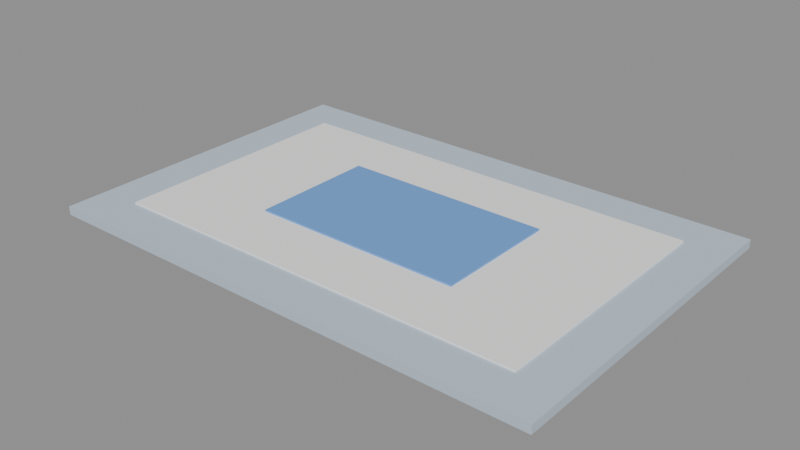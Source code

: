 # Source: PISO_TAPETE_QUARTO2_v01.blend  (saved by Blender 4.2.66; exported with 4.5.12 LTS)
import bpy
from mathutils import Matrix  # noqa: F401  (used for matrix-valued properties, if any)

bpy.ops.wm.read_factory_settings(use_empty=True)
scene = bpy.context.scene
scene.name = 'Scene'

# ---- materials (node trees are filled in below, after node groups)
mat_polyroom_pbr = bpy.data.materials.new('Polyroom_PBR')

# ---- material node trees
mat_polyroom_pbr.use_nodes = True; mat_polyroom_pbr.node_tree.nodes.clear()
_N = mat_polyroom_pbr.node_tree.nodes; _L = mat_polyroom_pbr.node_tree.links
n0 = _N.new('ShaderNodeOutputMaterial'); n0.name = 'Material Output'; n0.location = (0, 0)
n1 = _N.new('ShaderNodeBsdfPrincipled'); n1.name = 'Principled BSDF'; n1.location = (0, 0)
n1.inputs[2].default_value = 0.8
n2 = _N.new('ShaderNodeVertexColor'); n2.name = 'Color Attribute'; n2.location = (0, 0)
n2.layer_name = 'Color'
_L.new(n2.outputs[0], n1.inputs[0])
_L.new(n1.outputs[0], n0.inputs[0])
n0.is_active_output = True

# ---- meshes
me_piso_tapete_quarto2_v01 = bpy.data.meshes.new('PISO_TAPETE_QUARTO2_v01')
me_piso_tapete_quarto2_v01.from_pydata([(-0.6, -0.4, 0.0), (-0.6, -0.4, 0.02), (-0.6, 0.4, 0.0), (-0.6, 0.4, 0.02), (0.6, -0.4, 0.0), (0.6, -0.4, 0.02), (0.6, 0.4, 0.0), (0.6, 0.4, 0.02), (-0.5, -0.3, 0.0), (-0.5, -0.3, 0.024), (-0.5, 0.3, 0.0), (-0.5, 0.3, 0.024), (0.5, -0.3, 0.0), (0.5, -0.3, 0.024), (0.5, 0.3, 0.0), (0.5, 0.3, 0.024), (-0.25, -0.15, 0.0), (-0.25, -0.15, 0.028), (-0.25, 0.15, 0.0), (-0.25, 0.15, 0.028), (0.25, -0.15, 0.0), (0.25, -0.15, 0.028), (0.25, 0.15, 0.0), (0.25, 0.15, 0.028)], [], [(0, 1, 3, 2), (2, 3, 7, 6), (6, 7, 5, 4), (4, 5, 1, 0), (2, 6, 4, 0), (7, 3, 1, 5), (8, 9, 11, 10), (10, 11, 15, 14), (14, 15, 13, 12), (12, 13, 9, 8), (10, 14, 12, 8), (15, 11, 9, 13), (16, 17, 19, 18), (18, 19, 23, 22), (22, 23, 21, 20), (20, 21, 17, 16), (18, 22, 20, 16), (23, 19, 17, 21)])
_uv = me_piso_tapete_quarto2_v01.uv_layers.new(name='UVMap')
_uv.uv.foreach_set('vector', [0.8276, 0.3613, 0.8187, 0.3613, 0.8187, 0.005178, 0.8276, 0.005178, 0.747, 0.5393, 0.7381, 0.5393, 0.7381, 0.005178, 0.747, 0.005178, 0.8469, 0.3613, 0.838, 0.3613, 0.838, 0.005178, 0.8469, 0.005178, 0.7663, 0.5393, 0.7574, 0.5393, 0.7574, 0.005178, 0.7663, 0.005178, 0.3613, 0.005178, 0.3613, 0.5393, 0.005178, 0.5393, 0.005178, 0.005178, 0.7277, 0.005178, 0.7277, 0.5393, 0.3716, 0.5393, 0.3716, 0.005178, 0.8585, 0.8168, 0.8478, 0.8168, 0.8478, 0.5497, 0.8585, 0.5497, 0.7873, 0.4503, 0.7766, 0.4503, 0.7766, 0.005178, 0.7873, 0.005178, 0.8679, 0.2723, 0.8572, 0.2723, 0.8572, 0.005178, 0.8679, 0.005178, 0.8083, 0.4503, 0.7977, 0.4503, 0.7977, 0.005178, 0.8083, 0.005178, 0.2723, 0.5497, 0.2723, 0.9948, 0.005178, 0.9948, 0.005178, 0.5497, 0.5497, 0.5497, 0.5497, 0.9948, 0.2826, 0.9948, 0.2826, 0.5497, 0.8312, 0.5052, 0.8187, 0.5052, 0.8187, 0.3716, 0.8312, 0.3716, 0.8697, 0.5052, 0.8572, 0.5052, 0.8572, 0.2826, 0.8697, 0.2826, 0.8907, 0.1387, 0.8782, 0.1387, 0.8782, 0.005178, 0.8907, 0.005178, 0.8813, 0.7723, 0.8689, 0.7723, 0.8689, 0.5497, 0.8813, 0.5497, 0.6936, 0.5497, 0.6936, 0.7723, 0.56, 0.7723, 0.56, 0.5497, 0.8375, 0.5497, 0.8375, 0.7723, 0.7039, 0.7723, 0.7039, 0.5497])
_ca = me_piso_tapete_quarto2_v01.color_attributes.new('Color', 'FLOAT_COLOR', 'POINT')
_ca.data.foreach_set('color', [0.52, 0.62, 0.72, 1.0, 0.52, 0.62, 0.72, 1.0, 0.52, 0.62, 0.72, 1.0, 0.52, 0.62, 0.72, 1.0, 0.52, 0.62, 0.72, 1.0, 0.52, 0.62, 0.72, 1.0, 0.52, 0.62, 0.72, 1.0, 0.52, 0.62, 0.72, 1.0, 0.95, 0.95, 0.94, 1.0, 0.95, 0.95, 0.94, 1.0, 0.95, 0.95, 0.94, 1.0, 0.95, 0.95, 0.94, 1.0, 0.95, 0.95, 0.94, 1.0, 0.95, 0.95, 0.94, 1.0, 0.95, 0.95, 0.94, 1.0, 0.95, 0.95, 0.94, 1.0, 0.15, 0.35, 0.75, 1.0, 0.15, 0.35, 0.75, 1.0, 0.15, 0.35, 0.75, 1.0, 0.15, 0.35, 0.75, 1.0, 0.15, 0.35, 0.75, 1.0, 0.15, 0.35, 0.75, 1.0, 0.15, 0.35, 0.75, 1.0, 0.15, 0.35, 0.75, 1.0])
me_piso_tapete_quarto2_v01.materials.append(mat_polyroom_pbr)
me_piso_tapete_quarto2_v01.update()

# ---- objects
ob_piso_tapete_quarto2_v01 = bpy.data.objects.new('PISO_TAPETE_QUARTO2_v01', me_piso_tapete_quarto2_v01)

# ---- transforms, parenting, visibility, modifiers, constraints
ob_piso_tapete_quarto2_v01.location = (0.0, 0.0, 0.0)

# ---- collection membership
scene.collection.objects.link(ob_piso_tapete_quarto2_v01)

# ---- scene / render settings (as saved in the file)
scene.frame_start = 1; scene.frame_end = 250; scene.frame_set(1)
scene.render.engine = 'BLENDER_EEVEE_NEXT'
bpy.context.view_layer.update()

# ---- added for rendering (the .blend has no active camera and no usable light): camera, sun + grey world if the file has none
cam_auto = bpy.data.cameras.new('AutoCamera')
cam_auto.lens = 50.0
cam_auto.sensor_width = 36.0
cam_auto.clip_end = 1000.0
ob_auto_camera = bpy.data.objects.new('AutoCamera', cam_auto)
scene.collection.objects.link(ob_auto_camera)
ob_auto_camera.location = (1.33463, -1.60156, 1.0817)
ob_auto_camera.rotation_euler = (1.09748, -7.21219e-08, 0.694738)
scene.camera = ob_auto_camera
light_auto_sun = bpy.data.lights.new('AutoSun', 'SUN')
light_auto_sun.energy = 3.0
light_auto_sun.angle = 0.0523599
ob_auto_sun = bpy.data.objects.new('AutoSun', light_auto_sun)
scene.collection.objects.link(ob_auto_sun)
ob_auto_sun.rotation_euler = (0.872665, 0.174533, 0.523599)
if scene.world is None:
    world_auto = bpy.data.worlds.new('AutoWorld')
    world_auto.color = (0.3, 0.3, 0.3)
    scene.world = world_auto
bpy.context.view_layer.update()
